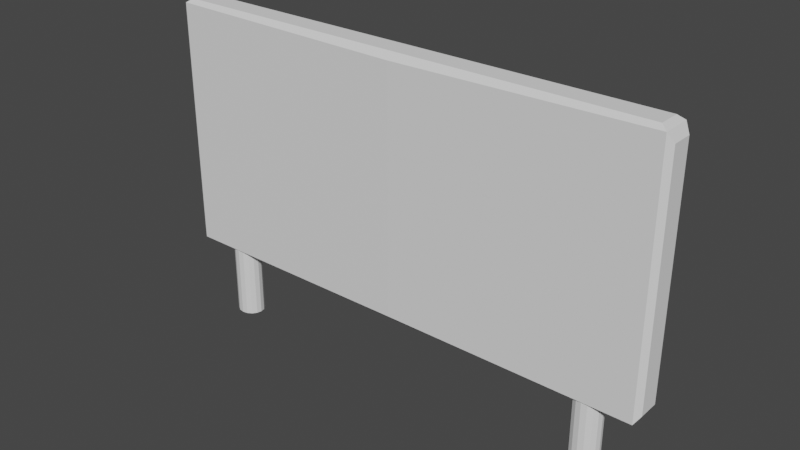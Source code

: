# Source: shortbilbord.blend  (saved by Blender 2.90.8; exported with 4.5.12 LTS)
import bpy
from mathutils import Matrix  # noqa: F401  (used for matrix-valued properties, if any)

bpy.ops.wm.read_factory_settings(use_empty=True)
scene = bpy.context.scene
scene.name = 'Scene'

# ---- collections
col_collection = bpy.data.collections.new('Collection'); scene.collection.children.link(col_collection)

# ---- world
world_world = bpy.data.worlds.new('World'); scene.world = world_world
world_world.use_nodes = True; world_world.node_tree.nodes.clear()
_N = world_world.node_tree.nodes; _L = world_world.node_tree.links
n0 = _N.new('ShaderNodeOutputWorld'); n0.name = 'World Output'; n0.location = (300, 300)
n1 = _N.new('ShaderNodeBackground'); n1.name = 'Background'; n1.location = (10, 300)
n1.inputs[0].default_value = (0.05088, 0.05088, 0.05088, 1.0)
_L.new(n1.outputs[0], n0.inputs[0])
n0.is_active_output = True
world_world.color = (0.05088, 0.05088, 0.05088)
world_world.use_sun_shadow = False
world_world.sun_shadow_jitter_overblur = 0.0

# ---- meshes
me_cube_001 = bpy.data.meshes.new('Cube.001')
me_cube_001.from_pydata([(2.867, -0.1151, 2.004), (2.867, 0.1347, 2.004), (0.0, 0.1347, 2.004), (0.0, 0.208, 1.93), (0.0, -0.1883, 1.93), (0.0, -0.1151, 2.004), (2.885, -0.128, -1.0), (2.885, 0.1477, -1.0), (0.0, 0.208, -0.9397), (0.0, 0.1477, -1.0), (0.0, -0.128, -1.0), (0.0, -0.1883, -0.9397), (3.002, -0.1134, 1.855), (2.938, -0.1618, 1.957), (3.002, 0.133, 1.855), (2.938, 0.1815, 1.957), (3.002, -0.1134, -0.8647), (2.938, -0.1618, -0.9662), (3.002, 0.133, -0.8647), (2.938, 0.1815, -0.9662), (2.383, 0.1527, -1.834), (2.383, 0.1527, -0.9828), (2.447, 0.1411, -1.834), (2.447, 0.1411, -0.9828), (2.501, 0.108, -1.834), (2.501, 0.108, -0.9828), (2.536, 0.05844, -1.834), (2.536, 0.05844, -0.9828), (2.549, -2.143e-08, -1.834), (2.549, -2.143e-08, -0.9828), (2.536, -0.05844, -1.834), (2.536, -0.05844, -0.9828), (2.501, -0.108, -1.834), (2.501, -0.108, -0.9828), (2.447, -0.1411, -1.834), (2.447, -0.1411, -0.9828), (2.383, -0.1527, -1.834), (2.383, -0.1527, -0.9828), (2.32, -0.1411, -1.834), (2.32, -0.1411, -0.9828), (2.266, -0.108, -1.834), (2.266, -0.108, -0.9828), (2.231, -0.05844, -1.834), (2.231, -0.05844, -0.9828), (2.218, -1.293e-08, -1.834), (2.218, -1.293e-08, -0.9828), (2.231, 0.05844, -1.834), (2.231, 0.05844, -0.9828), (2.266, 0.108, -1.834), (2.266, 0.108, -0.9828), (2.32, 0.1411, -1.834), (2.32, 0.1411, -0.9828)], [], [(10, 6, 17, 11), (18, 14, 12, 16), (9, 7, 6, 10), (8, 3, 15, 19), (17, 13, 4, 11), (1, 0, 13, 15), (1, 2, 5, 0), (7, 9, 8, 19), (6, 7, 19, 17), (2, 1, 15, 3), (12, 14, 15, 13), (18, 16, 17, 19), (19, 15, 14, 18), (13, 17, 16, 12), (0, 5, 4, 13), (20, 21, 23, 22), (22, 23, 25, 24), (24, 25, 27, 26), (26, 27, 29, 28), (28, 29, 31, 30), (30, 31, 33, 32), (32, 33, 35, 34), (34, 35, 37, 36), (36, 37, 39, 38), (38, 39, 41, 40), (40, 41, 43, 42), (42, 43, 45, 44), (44, 45, 47, 46), (46, 47, 49, 48), (23, 21, 51, 49, 47, 45, 43, 41, 39, 37, 35, 33, 31, 29, 27, 25), (48, 49, 51, 50), (50, 51, 21, 20), (20, 22, 24, 26, 28, 30, 32, 34, 36, 38, 40, 42, 44, 46, 48, 50)])
_uv = me_cube_001.uv_layers.new(name='UVMap')
_uv.uv.foreach_set('vector', [0.25, 0.712, 0.3725, 0.712, 0.3723, 0.7333, 0.25, 0.75, 0.3863, 0.5473, 0.6127, 0.5473, 0.6127, 0.7027, 0.3863, 0.7027, 0.25, 0.538, 0.3725, 0.538, 0.3725, 0.712, 0.25, 0.712, 0.38, 0.375, 0.6189, 0.375, 0.6211, 0.4973, 0.3778, 0.4973, 0.3778, 0.7527, 0.6211, 0.7527, 0.6189, 0.875, 0.38, 0.875, 0.6281, 0.5462, 0.6281, 0.7038, 0.6246, 0.7333, 0.6246, 0.5167, 0.6281, 0.5462, 0.75, 0.5462, 0.75, 0.7038, 0.6281, 0.7038, 0.3725, 0.538, 0.25, 0.538, 0.25, 0.5, 0.3723, 0.5167, 0.3725, 0.712, 0.3725, 0.538, 0.3744, 0.5167, 0.3744, 0.7333, 0.75, 0.5462, 0.6281, 0.5462, 0.6277, 0.5167, 0.75, 0.5, 0.6127, 0.7027, 0.6127, 0.5473, 0.6246, 0.5167, 0.6246, 0.7333, 0.3863, 0.5473, 0.3863, 0.7027, 0.3744, 0.7333, 0.3744, 0.5167, 0.3778, 0.4973, 0.6211, 0.4973, 0.6127, 0.5473, 0.3863, 0.5473, 0.6211, 0.7527, 0.3778, 0.7527, 0.3863, 0.7027, 0.6127, 0.7027, 0.6281, 0.7038, 0.75, 0.7038, 0.75, 0.75, 0.6277, 0.7333, 1.0, 0.5, 1.0, 1.0, 0.9375, 1.0, 0.9375, 0.5, 0.9375, 0.5, 0.9375, 1.0, 0.875, 1.0, 0.875, 0.5, 0.875, 0.5, 0.875, 1.0, 0.8125, 1.0, 0.8125, 0.5, 0.8125, 0.5, 0.8125, 1.0, 0.75, 1.0, 0.75, 0.5, 0.75, 0.5, 0.75, 1.0, 0.6875, 1.0, 0.6875, 0.5, 0.6875, 0.5, 0.6875, 1.0, 0.625, 1.0, 0.625, 0.5, 0.625, 0.5, 0.625, 1.0, 0.5625, 1.0, 0.5625, 0.5, 0.5625, 0.5, 0.5625, 1.0, 0.5, 1.0, 0.5, 0.5, 0.5, 0.5, 0.5, 1.0, 0.4375, 1.0, 0.4375, 0.5, 0.4375, 0.5, 0.4375, 1.0, 0.375, 1.0, 0.375, 0.5, 0.375, 0.5, 0.375, 1.0, 0.3125, 1.0, 0.3125, 0.5, 0.3125, 0.5, 0.3125, 1.0, 0.25, 1.0, 0.25, 0.5, 0.25, 0.5, 0.25, 1.0, 0.1875, 1.0, 0.1875, 0.5, 0.1875, 0.5, 0.1875, 1.0, 0.125, 1.0, 0.125, 0.5, 0.3418, 0.4717, 0.25, 0.49, 0.1582, 0.4717, 0.08029, 0.4197, 0.02827, 0.3418, 0.01, 0.25, 0.02827, 0.1582, 0.08029, 0.08029, 0.1582, 0.02827, 0.25, 0.01, 0.3418, 0.02827, 0.4197, 0.08029, 0.4717, 0.1582, 0.49, 0.25, 0.4717, 0.3418, 0.4197, 0.4197, 0.125, 0.5, 0.125, 1.0, 0.0625, 1.0, 0.0625, 0.5, 0.0625, 0.5, 0.0625, 1.0, 0.0, 1.0, 0.0, 0.5, 0.75, 0.49, 0.8418, 0.4717, 0.9197, 0.4197, 0.9717, 0.3418, 0.99, 0.25, 0.9717, 0.1582, 0.9197, 0.08029, 0.8418, 0.02827, 0.75, 0.01, 0.6582, 0.02827, 0.5803, 0.08029, 0.5283, 0.1582, 0.51, 0.25, 0.5283, 0.3418, 0.5803, 0.4197, 0.6582, 0.4717])
me_cube_001.use_remesh_fix_poles = True
me_cube_001.use_remesh_preserve_attributes = False
me_cube_001.use_mirror_vertex_groups = False
me_cube_001.update()

# ---- objects
ob_cube = bpy.data.objects.new('Cube', me_cube_001)

# ---- transforms, parenting, visibility, modifiers, constraints
ob_cube.location = (0.0, 0.0, 0.0)
ob_cube.lineart.crease_threshold = 0.0
_m = ob_cube.modifiers.new('Mirror', 'MIRROR')

# ---- collection membership
col_collection.objects.link(ob_cube)

# ---- scene / render settings (as saved in the file)
scene.frame_start = 1; scene.frame_end = 250; scene.frame_set(1)
scene.render.engine = 'BLENDER_EEVEE_NEXT'
scene.cycles.use_denoising = False
scene.cycles.samples = 128
scene.cycles.sampling_pattern = 'TABULATED_SOBOL'
scene.cycles.use_adaptive_sampling = False
scene.cycles.use_light_tree = False
scene.view_settings.view_transform = 'Filmic'
bpy.context.view_layer.update()

# ---- added for rendering (the .blend has no active camera and no usable light): camera, sun
cam_auto = bpy.data.cameras.new('AutoCamera')
cam_auto.lens = 50.0
cam_auto.sensor_width = 36.0
cam_auto.clip_end = 1000.0
ob_auto_camera = bpy.data.objects.new('AutoCamera', cam_auto)
scene.collection.objects.link(ob_auto_camera)
ob_auto_camera.location = (6.60329, -7.91411, 5.36722)
ob_auto_camera.rotation_euler = (1.09748, -7.21219e-08, 0.694738)
scene.camera = ob_auto_camera
light_auto_sun = bpy.data.lights.new('AutoSun', 'SUN')
light_auto_sun.energy = 3.0
light_auto_sun.angle = 0.0523599
ob_auto_sun = bpy.data.objects.new('AutoSun', light_auto_sun)
scene.collection.objects.link(ob_auto_sun)
ob_auto_sun.rotation_euler = (0.872665, 0.174533, 0.523599)
bpy.context.view_layer.update()
